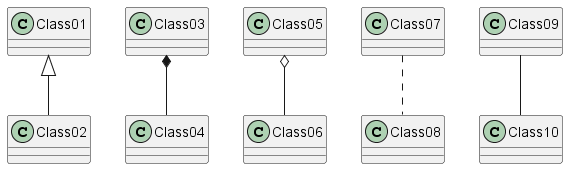

The diagram above was rendered by PlantUML. Its source (embedded in the PNG):
@startuml Diagramma
Class01 <|-- Class02
Class03 *-- Class04
Class05 o-- Class06
Class07 .. Class08
Class09 -- Class10
@enduml